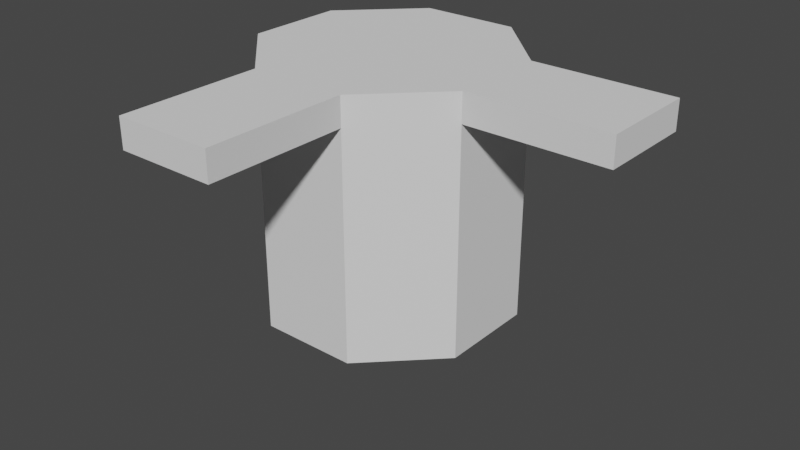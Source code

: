 # Source: rotate_platform_cylinder.blend  (saved by Blender 3.4.6; exported with 4.5.12 LTS)
import bpy
from mathutils import Matrix  # noqa: F401  (used for matrix-valued properties, if any)

bpy.ops.wm.read_factory_settings(use_empty=True)
scene = bpy.context.scene
scene.name = 'Scene'

# ---- collections
col_collection = bpy.data.collections.new('Collection'); scene.collection.children.link(col_collection)

# ---- world
world_world = bpy.data.worlds.new('World'); scene.world = world_world
world_world.use_nodes = True; world_world.node_tree.nodes.clear()
_N = world_world.node_tree.nodes; _L = world_world.node_tree.links
n0 = _N.new('ShaderNodeOutputWorld'); n0.name = 'World Output'; n0.location = (300, 300)
n1 = _N.new('ShaderNodeBackground'); n1.name = 'Background'; n1.location = (10, 300)
n1.inputs[0].default_value = (0.05088, 0.05088, 0.05088, 1.0)
_L.new(n1.outputs[0], n0.inputs[0])
n0.is_active_output = True
world_world.color = (0.05088, 0.05088, 0.05088)
world_world.use_sun_shadow = False
world_world.sun_shadow_jitter_overblur = 0.0

# ---- meshes
me_cylinder = bpy.data.meshes.new('Cylinder')
me_cylinder.from_pydata([(-0.3795, 0.9252, -1.0), (-0.3795, 0.9252, 1.0), (0.3859, 0.9225, -1.0), (0.3859, 0.9225, 1.0), (0.9252, 0.3795, -1.0), (0.9252, 0.3795, 1.0), (0.9225, -0.3859, -1.0), (0.9225, -0.3859, 1.0), (0.3795, -0.9252, -1.0), (0.3795, -0.9252, 1.0), (-0.3859, -0.9225, -1.0), (-0.3859, -0.9225, 1.0), (-0.9252, -0.3795, -1.0), (-0.9252, -0.3795, 1.0), (-0.9225, 0.3859, -1.0), (-0.9225, 0.3859, 1.0), (-0.3795, 0.9252, 0.7771), (0.3859, 0.9225, 0.7771), (0.9252, 0.3795, 0.7771), (0.9225, -0.3859, 0.7771), (0.3795, -0.9252, 0.7771), (-0.3859, -0.9225, 0.7771), (-0.9252, -0.3795, 0.7771), (-0.9225, 0.3859, 0.7771), (0.3859, 0.9225, 1.0), (-0.3795, 0.9252, 1.0), (-0.3795, 0.9252, 0.7771), (-0.3859, -0.9225, 1.0), (0.3795, -0.9252, 1.0), (0.3859, 0.9225, 0.7771), (0.3795, -0.9252, 0.7771), (-0.3859, -0.9225, 0.7771), (-0.3897, -2.023, 1.0), (0.3756, -2.025, 1.0), (0.3756, -2.025, 0.7771), (-0.3897, -2.023, 0.7771), (2.023, -0.3897, 1.0), (2.025, 0.3756, 1.0), (2.025, 0.3756, 0.7771), (2.023, -0.3897, 0.7771)], [], [(9, 27, 28), (3, 18, 17), (19, 36, 7), (7, 20, 19), (11, 31, 27), (11, 22, 21), (13, 9, 5), (13, 23, 22), (15, 16, 23), (6, 10, 14), (23, 0, 14), (22, 14, 12), (21, 12, 10), (20, 10, 8), (19, 8, 6), (18, 6, 4), (17, 4, 2), (16, 2, 0), (25, 29, 26), (31, 32, 27), (3, 29, 24), (1, 24, 25), (17, 26, 29), (20, 28, 30), (21, 30, 31), (16, 25, 26), (33, 35, 34), (30, 35, 31), (28, 34, 30), (27, 33, 28), (37, 39, 38), (7, 37, 5), (5, 38, 18), (18, 39, 19), (9, 11, 27), (3, 5, 18), (19, 39, 36), (7, 9, 20), (11, 21, 31), (11, 13, 22), (5, 3, 1), (1, 15, 13), (13, 11, 9), (9, 7, 5), (5, 1, 13), (13, 15, 23), (15, 1, 16), (14, 0, 2), (2, 4, 6), (6, 8, 10), (10, 12, 14), (14, 2, 6), (23, 16, 0), (22, 23, 14), (21, 22, 12), (20, 21, 10), (19, 20, 8), (18, 19, 6), (17, 18, 4), (16, 17, 2), (25, 24, 29), (31, 35, 32), (3, 17, 29), (1, 3, 24), (17, 16, 26), (20, 9, 28), (21, 20, 30), (16, 1, 25), (33, 32, 35), (30, 34, 35), (28, 33, 34), (27, 32, 33), (37, 36, 39), (7, 36, 37), (5, 37, 38), (18, 38, 39)])
_uv = me_cylinder.uv_layers.new(name='UVMap')
_uv.uv.foreach_set('vector', [0.6904, 0.5289, 0.6904, 0.5289, 0.6904, 0.5289, 0.3589, 0.2344, 0.3189, 0.3315, 0.3189, 0.2344, 0.03999, 0.7633, 0.0, 0.9029, 0.0, 0.7633, 0.0, 0.7633, 0.03999, 0.626, 0.03999, 0.7633, 0.6904, 0.5289, 0.6904, 0.5289, 0.6904, 0.5289, 0.9248, 0.3589, 0.8277, 0.3189, 0.9248, 0.3189, 0.456, 0.5289, 0.3589, 0.2945, 0.5933, 0.1974, 0.8277, 0.3589, 0.6904, 0.3189, 0.8277, 0.3189, 0.3589, 0.0, 0.3189, 0.0971, 0.3189, 0.0, 0.6904, 0.626, 0.5933, 0.8604, 0.3589, 0.7633, 0.3189, 0.0, 0.0, 0.0971, 0.0, 0.0, 0.8277, 0.3189, 0.6904, 0.0, 0.8277, 0.0, 0.9248, 0.3189, 0.8277, 0.0, 0.9248, 0.0, 0.03999, 0.626, 0.3589, 0.5289, 0.3589, 0.626, 0.03999, 0.7633, 0.3589, 0.626, 0.3589, 0.7633, 0.03999, 0.8604, 0.3589, 0.7633, 0.3589, 0.8604, 0.3189, 0.2344, 0.0, 0.3315, 0.0, 0.2344, 0.3189, 0.0971, 0.0, 0.2344, 0.0, 0.0971, 0.8677, 0.4962, 0.9077, 0.3589, 0.9077, 0.4962, 0.8677, 0.5955, 0.8277, 0.7929, 0.8277, 0.5955, 0.6904, 0.5289, 0.6904, 0.5289, 0.6904, 0.5289, 0.6904, 0.5289, 0.6904, 0.5289, 0.6904, 0.5289, 0.6904, 0.5289, 0.6904, 0.5289, 0.6904, 0.5289, 0.6904, 0.5289, 0.6904, 0.5289, 0.6904, 0.5289, 0.6904, 0.5289, 0.6904, 0.5289, 0.6904, 0.5289, 0.6904, 0.5289, 0.6904, 0.5289, 0.6904, 0.5289, 0.8277, 0.456, 0.8677, 0.3589, 0.8677, 0.456, 0.8277, 0.3589, 0.6904, 0.5562, 0.6904, 0.3589, 0.8277, 0.5955, 0.8677, 0.456, 0.8677, 0.5955, 0.6904, 0.7536, 0.8277, 0.5562, 0.8277, 0.7536, 0.0, 1.0, 0.03999, 0.9029, 0.03999, 1.0, 0.456, 0.1974, 0.5933, 0.0, 0.5933, 0.1974, 0.3589, 0.3315, 0.3189, 0.5289, 0.3189, 0.3315, 0.6904, 0.951, 0.8277, 0.7536, 0.8277, 0.951, 0.6904, 0.5289, 0.6904, 0.5289, 0.6904, 0.5289, 0.3589, 0.2344, 0.3589, 0.3315, 0.3189, 0.3315, 0.03999, 0.7633, 0.03999, 0.9029, 0.0, 0.9029, 0.0, 0.7633, 0.0, 0.626, 0.03999, 0.626, 0.6904, 0.5289, 0.6904, 0.5289, 0.6904, 0.5289, 0.9248, 0.3589, 0.8277, 0.3589, 0.8277, 0.3189, 0.5933, 0.1974, 0.6904, 0.2945, 0.6904, 0.4318, 0.6904, 0.4318, 0.5933, 0.5289, 0.456, 0.5289, 0.456, 0.5289, 0.3589, 0.4318, 0.3589, 0.2945, 0.3589, 0.2945, 0.456, 0.1974, 0.5933, 0.1974, 0.5933, 0.1974, 0.6904, 0.4318, 0.456, 0.5289, 0.8277, 0.3589, 0.6904, 0.3589, 0.6904, 0.3189, 0.3589, 0.0, 0.3589, 0.0971, 0.3189, 0.0971, 0.3589, 0.7633, 0.3589, 0.626, 0.456, 0.5289, 0.456, 0.5289, 0.5933, 0.5289, 0.6904, 0.626, 0.6904, 0.626, 0.6904, 0.7633, 0.5933, 0.8604, 0.5933, 0.8604, 0.456, 0.8604, 0.3589, 0.7633, 0.3589, 0.7633, 0.456, 0.5289, 0.6904, 0.626, 0.3189, 0.0, 0.3189, 0.0971, 0.0, 0.0971, 0.8277, 0.3189, 0.6904, 0.3189, 0.6904, 0.0, 0.9248, 0.3189, 0.8277, 0.3189, 0.8277, 0.0, 0.03999, 0.626, 0.03999, 0.5289, 0.3589, 0.5289, 0.03999, 0.7633, 0.03999, 0.626, 0.3589, 0.626, 0.03999, 0.8604, 0.03999, 0.7633, 0.3589, 0.7633, 0.3189, 0.2344, 0.3189, 0.3315, 0.0, 0.3315, 0.3189, 0.0971, 0.3189, 0.2344, 0.0, 0.2344, 0.8677, 0.4962, 0.8677, 0.3589, 0.9077, 0.3589, 0.8677, 0.5955, 0.8677, 0.7929, 0.8277, 0.7929, 0.6904, 0.5289, 0.6904, 0.5289, 0.6904, 0.5289, 0.6904, 0.5289, 0.6904, 0.5289, 0.6904, 0.5289, 0.6904, 0.5289, 0.6904, 0.5289, 0.6904, 0.5289, 0.6904, 0.5289, 0.6904, 0.5289, 0.6904, 0.5289, 0.6904, 0.5289, 0.6904, 0.5289, 0.6904, 0.5289, 0.6904, 0.5289, 0.6904, 0.5289, 0.6904, 0.5289, 0.8277, 0.456, 0.8277, 0.3589, 0.8677, 0.3589, 0.8277, 0.3589, 0.8277, 0.5562, 0.6904, 0.5562, 0.8277, 0.5955, 0.8277, 0.456, 0.8677, 0.456, 0.6904, 0.7536, 0.6904, 0.5562, 0.8277, 0.5562, 0.0, 1.0, 0.0, 0.9029, 0.03999, 0.9029, 0.456, 0.1974, 0.456, 0.0, 0.5933, 0.0, 0.3589, 0.3315, 0.3589, 0.5289, 0.3189, 0.5289, 0.6904, 0.951, 0.6904, 0.7536, 0.8277, 0.7536])
me_cylinder.update()

# ---- objects
ob_cylinder = bpy.data.objects.new('Cylinder', me_cylinder)

# ---- transforms, parenting, visibility, modifiers, constraints
ob_cylinder.location = (0.0, 0.0, 0.0)

# ---- collection membership
col_collection.objects.link(ob_cylinder)

# ---- scene / render settings (as saved in the file)
scene.frame_start = 1; scene.frame_end = 250; scene.frame_set(1)
scene.render.engine = 'BLENDER_EEVEE_NEXT'
scene.cycles.sampling_pattern = 'TABULATED_SOBOL'
scene.cycles.use_light_tree = False
scene.view_settings.view_transform = 'Filmic'
bpy.context.view_layer.update()

# ---- added for rendering (the .blend has no active camera and no usable light): camera, sun
cam_auto = bpy.data.cameras.new('AutoCamera')
cam_auto.lens = 50.0
cam_auto.sensor_width = 36.0
cam_auto.clip_end = 1000.0
ob_auto_camera = bpy.data.objects.new('AutoCamera', cam_auto)
scene.collection.objects.link(ob_auto_camera)
ob_auto_camera.location = (4.83109, -5.6873, 3.42487)
ob_auto_camera.rotation_euler = (1.09748, -7.21219e-08, 0.694738)
scene.camera = ob_auto_camera
light_auto_sun = bpy.data.lights.new('AutoSun', 'SUN')
light_auto_sun.energy = 3.0
light_auto_sun.angle = 0.0523599
ob_auto_sun = bpy.data.objects.new('AutoSun', light_auto_sun)
scene.collection.objects.link(ob_auto_sun)
ob_auto_sun.rotation_euler = (0.872665, 0.174533, 0.523599)
bpy.context.view_layer.update()
